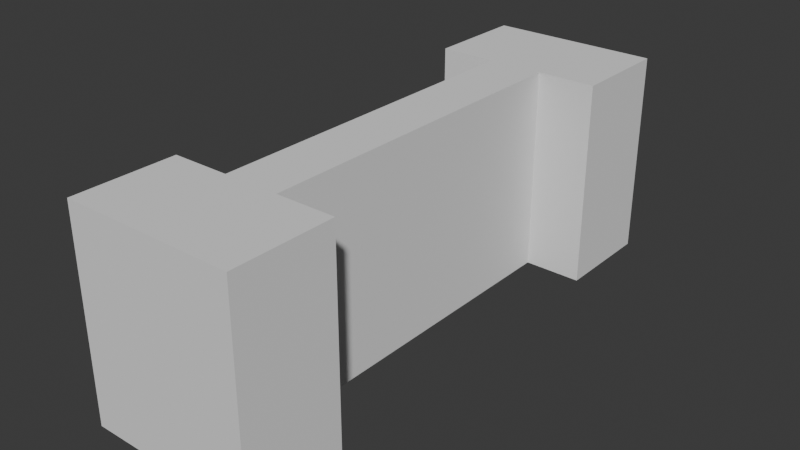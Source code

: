 # Source: building_3.blend  (saved by Blender 4.4.30; exported with 4.5.12 LTS)
import bpy
from mathutils import Matrix  # noqa: F401  (used for matrix-valued properties, if any)

bpy.ops.wm.read_factory_settings(use_empty=True)
scene = bpy.context.scene
scene.name = 'Scene'

# ---- collections
col_collection = bpy.data.collections.new('Collection'); scene.collection.children.link(col_collection)

# ---- world
world_world = bpy.data.worlds.new('World'); scene.world = world_world
world_world.use_nodes = True; world_world.node_tree.nodes.clear()
_N = world_world.node_tree.nodes; _L = world_world.node_tree.links
n0 = _N.new('ShaderNodeOutputWorld'); n0.name = 'World Output'; n0.location = (300, 300)
n1 = _N.new('ShaderNodeBackground'); n1.name = 'Background'; n1.location = (10, 300)
n1.inputs[0].default_value = (0.05088, 0.05088, 0.05088, 1.0)
_L.new(n1.outputs[0], n0.inputs[0])
n0.is_active_output = True
world_world.color = (0.05088, 0.05088, 0.05088)
world_world.sun_shadow_jitter_overblur = 0.0

# ---- meshes
me_x = bpy.data.meshes.new('立方体')
me_x.from_pydata([(-1.986, -10.01, 0.006119), (-1.986, -10.01, 14.86), (-1.986, 10.01, 0.006119), (-1.986, 10.01, 14.86), (1.986, -10.01, 0.006119), (1.986, -10.01, 14.86), (1.986, 10.01, 0.006119), (1.986, 10.01, 14.86), (-6.119, 10.01, 0.006119), (-6.119, 10.01, 14.86), (-6.119, -10.01, 14.86), (-6.119, -10.01, 0.006119), (-1.986, -6.306, 0.006119), (-1.986, 6.306, 0.006119), (-1.986, 6.306, 14.86), (-1.986, -6.306, 14.86), (1.986, 6.306, 0.006119), (1.986, -6.306, 0.006119), (1.986, -6.306, 14.86), (1.986, 6.306, 14.86), (6.225, 10.01, 14.86), (6.225, 10.01, 0.006119), (6.225, -10.01, 14.86), (6.225, -10.01, 0.006119), (6.225, -6.306, 14.86), (6.225, -6.306, 0.006119), (6.225, 6.306, 0.006119), (6.225, 6.306, 14.86), (-6.119, 6.306, 14.86), (-6.119, 6.306, 0.006119), (-6.119, -6.306, 0.006119), (-6.119, -6.306, 14.86)], [], [(7, 3, 14, 19), (2, 3, 7, 6), (29, 28, 9, 8), (4, 5, 1, 0), (13, 14, 28, 29), (14, 3, 9, 28), (18, 15, 1, 5), (12, 17, 4, 0), (19, 16, 26, 27), (2, 6, 16, 13), (15, 18, 19, 14), (17, 12, 13, 16), (18, 17, 16, 19), (14, 13, 12, 15), (4, 17, 25, 23), (21, 20, 27, 26), (25, 24, 22, 23), (11, 10, 31, 30), (7, 19, 27, 20), (0, 1, 10, 11), (15, 12, 30, 31), (5, 4, 23, 22), (18, 5, 22, 24), (12, 0, 11, 30), (3, 2, 8, 9), (1, 15, 31, 10), (2, 13, 29, 8), (16, 6, 21, 26), (17, 18, 24, 25), (6, 7, 20, 21)])
_uv = me_x.uv_layers.new(name='UVマップ')
_uv.uv.foreach_set('vector', [0.625, 0.5, 0.875, 0.5, 0.875, 0.5462, 0.625, 0.5462, 0.375, 0.25, 0.625, 0.25, 0.625, 0.5, 0.375, 0.5, 0.375, 0.2038, 0.625, 0.2038, 0.625, 0.25, 0.375, 0.25, 0.375, 0.75, 0.625, 0.75, 0.625, 1.0, 0.375, 1.0, 0.375, 0.2038, 0.625, 0.2038, 0.625, 0.2038, 0.375, 0.2038, 0.875, 0.5462, 0.875, 0.5, 0.875, 0.5, 0.875, 0.5462, 0.625, 0.7038, 0.875, 0.7038, 0.875, 0.75, 0.625, 0.75, 0.125, 0.7038, 0.375, 0.7038, 0.375, 0.75, 0.125, 0.75, 0.625, 0.5462, 0.375, 0.5462, 0.375, 0.5462, 0.625, 0.5462, 0.125, 0.5, 0.375, 0.5, 0.375, 0.5462, 0.125, 0.5462, 0.875, 0.7038, 0.625, 0.7038, 0.625, 0.5462, 0.875, 0.5462, 0.375, 0.7038, 0.125, 0.7038, 0.125, 0.5462, 0.375, 0.5462, 0.625, 0.7038, 0.375, 0.7038, 0.375, 0.5462, 0.625, 0.5462, 0.625, 0.2038, 0.375, 0.2038, 0.375, 0.04622, 0.625, 0.04622, 0.375, 0.75, 0.375, 0.7038, 0.375, 0.7038, 0.375, 0.75, 0.375, 0.5, 0.625, 0.5, 0.625, 0.5462, 0.375, 0.5462, 0.375, 0.7038, 0.625, 0.7038, 0.625, 0.75, 0.375, 0.75, 0.375, 0.0, 0.625, 0.0, 0.625, 0.04622, 0.375, 0.04622, 0.625, 0.5, 0.625, 0.5462, 0.625, 0.5462, 0.625, 0.5, 0.375, 1.0, 0.625, 1.0, 0.625, 1.0, 0.375, 1.0, 0.625, 0.04622, 0.375, 0.04622, 0.375, 0.04622, 0.625, 0.04622, 0.625, 0.75, 0.375, 0.75, 0.375, 0.75, 0.625, 0.75, 0.625, 0.7038, 0.625, 0.75, 0.625, 0.75, 0.625, 0.7038, 0.125, 0.7038, 0.125, 0.75, 0.125, 0.75, 0.125, 0.7038, 0.625, 0.25, 0.375, 0.25, 0.375, 0.25, 0.625, 0.25, 0.875, 0.75, 0.875, 0.7038, 0.875, 0.7038, 0.875, 0.75, 0.125, 0.5, 0.125, 0.5462, 0.125, 0.5462, 0.125, 0.5, 0.375, 0.5462, 0.375, 0.5, 0.375, 0.5, 0.375, 0.5462, 0.375, 0.7038, 0.625, 0.7038, 0.625, 0.7038, 0.375, 0.7038, 0.375, 0.5, 0.625, 0.5, 0.625, 0.5, 0.375, 0.5])
me_x.update()

# ---- objects
ob_x = bpy.data.objects.new('立方体', me_x)

# ---- transforms, parenting, visibility, modifiers, constraints
ob_x.location = (0.0, 0.0, 0.0)
ob_x.scale = (1.0, 1.991, 1.0)

# ---- collection membership
col_collection.objects.link(ob_x)

# ---- scene / render settings (as saved in the file)
scene.frame_start = 1; scene.frame_end = 250; scene.frame_set(1)
scene.render.engine = 'BLENDER_EEVEE_NEXT'
bpy.context.view_layer.update()

# ---- added for rendering (the .blend has no active camera and no usable light): camera, sun
cam_auto = bpy.data.cameras.new('AutoCamera')
cam_auto.lens = 50.0
cam_auto.sensor_width = 36.0
cam_auto.clip_end = 1000.0
ob_auto_camera = bpy.data.objects.new('AutoCamera', cam_auto)
scene.collection.objects.link(ob_auto_camera)
ob_auto_camera.location = (41.0288, -49.1706, 40.2148)
ob_auto_camera.rotation_euler = (1.09748, -7.21219e-08, 0.694738)
scene.camera = ob_auto_camera
light_auto_sun = bpy.data.lights.new('AutoSun', 'SUN')
light_auto_sun.energy = 3.0
light_auto_sun.angle = 0.0523599
ob_auto_sun = bpy.data.objects.new('AutoSun', light_auto_sun)
scene.collection.objects.link(ob_auto_sun)
ob_auto_sun.rotation_euler = (0.872665, 0.174533, 0.523599)
bpy.context.view_layer.update()
